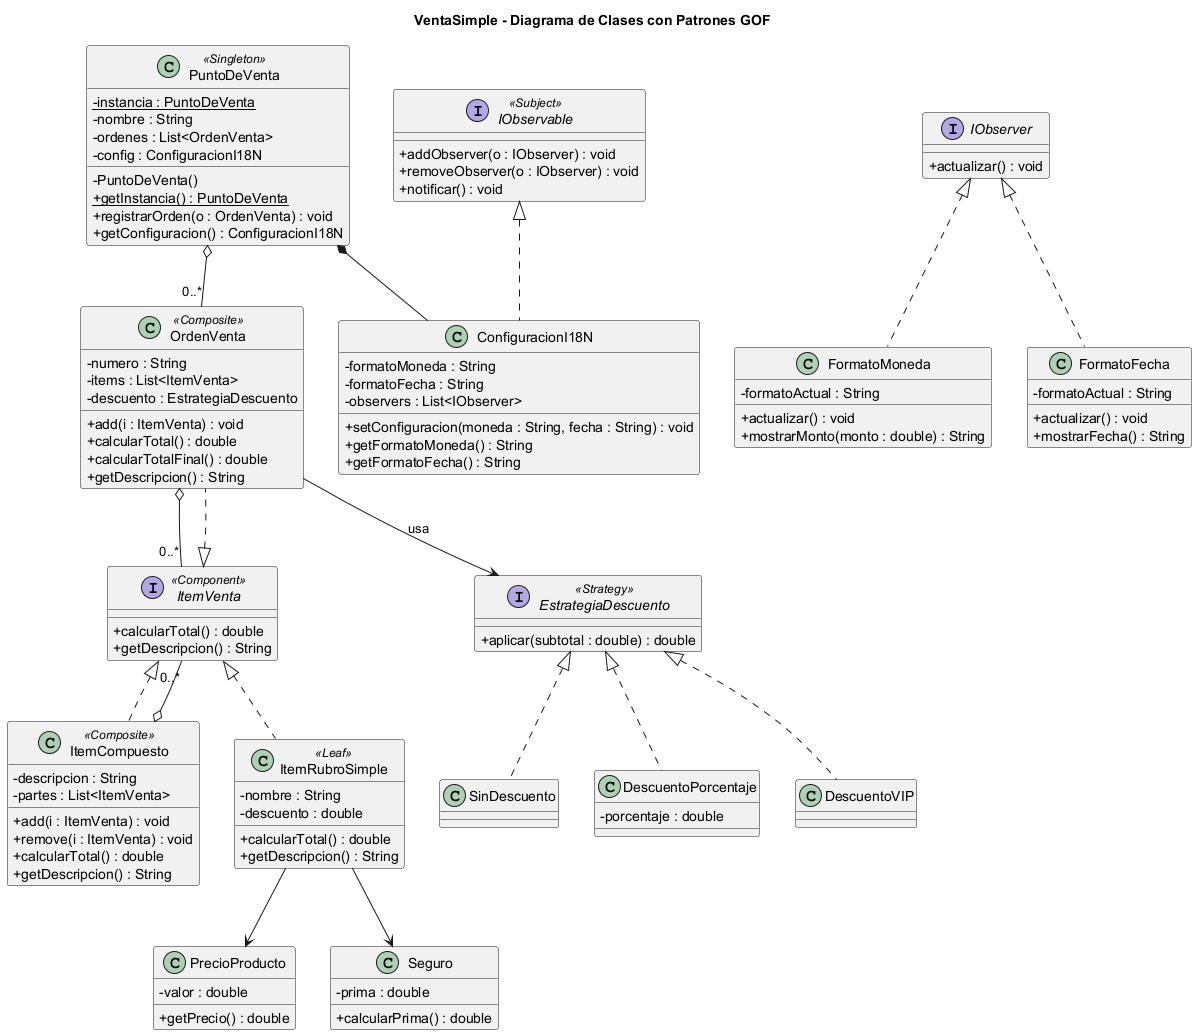

The diagram above was rendered by PlantUML. Its source (embedded in the PNG):
@startuml VentaSimple-Clases
title VentaSimple - Diagrama de Clases con Patrones GOF
skinparam classAttributeIconSize 0

' ===================== SINGLETON =====================
class PuntoDeVenta <<Singleton>> {
  - {static} instancia : PuntoDeVenta
  - nombre : String
  - ordenes : List<OrdenVenta>
  - config : ConfiguracionI18N
  - PuntoDeVenta()
  + {static} getInstancia() : PuntoDeVenta
  + registrarOrden(o : OrdenVenta) : void
  + getConfiguracion() : ConfiguracionI18N
}

' ===================== COMPOSITE =====================
interface ItemVenta <<Component>> {
  + calcularTotal() : double
  + getDescripcion() : String
}
class OrdenVenta <<Composite>> {
  - numero : String
  - items : List<ItemVenta>
  - descuento : EstrategiaDescuento
  + add(i : ItemVenta) : void
  + calcularTotal() : double
  + calcularTotalFinal() : double
  + getDescripcion() : String
}
class ItemCompuesto <<Composite>> {
  - descripcion : String
  - partes : List<ItemVenta>
  + add(i : ItemVenta) : void
  + remove(i : ItemVenta) : void
  + calcularTotal() : double
  + getDescripcion() : String
}
class ItemRubroSimple <<Leaf>> {
  - nombre : String
  - descuento : double
  + calcularTotal() : double
  + getDescripcion() : String
}
class PrecioProducto {
  - valor : double
  + getPrecio() : double
}
class Seguro {
  - prima : double
  + calcularPrima() : double
}
ItemVenta <|.. OrdenVenta
ItemVenta <|.. ItemCompuesto
ItemVenta <|.. ItemRubroSimple
OrdenVenta o-- "0..*" ItemVenta
ItemCompuesto o-- "0..*" ItemVenta
ItemRubroSimple --> PrecioProducto
ItemRubroSimple --> Seguro

' ===================== STRATEGY =====================
interface EstrategiaDescuento <<Strategy>> {
  + aplicar(subtotal : double) : double
}
class SinDescuento
class DescuentoPorcentaje {
  - porcentaje : double
}
class DescuentoVIP
EstrategiaDescuento <|.. SinDescuento
EstrategiaDescuento <|.. DescuentoPorcentaje
EstrategiaDescuento <|.. DescuentoVIP
OrdenVenta --> EstrategiaDescuento : usa

' ===================== OBSERVER =====================
interface IObservable <<Subject>> {
  + addObserver(o : IObserver) : void
  + removeObserver(o : IObserver) : void
  + notificar() : void
}
interface IObserver {
  + actualizar() : void
}
class ConfiguracionI18N {
  - formatoMoneda : String
  - formatoFecha : String
  - observers : List<IObserver>
  + setConfiguracion(moneda : String, fecha : String) : void
  + getFormatoMoneda() : String
  + getFormatoFecha() : String
}
class FormatoMoneda {
  - formatoActual : String
  + actualizar() : void
  + mostrarMonto(monto : double) : String
}
class FormatoFecha {
  - formatoActual : String
  + actualizar() : void
  + mostrarFecha() : String
}
IObservable <|.. ConfiguracionI18N
IObserver <|.. FormatoMoneda
IObserver <|.. FormatoFecha

' ===================== RELACIONES GLOBALES =====================
PuntoDeVenta o-- "0..*" OrdenVenta
PuntoDeVenta *-- ConfiguracionI18N
@enduml